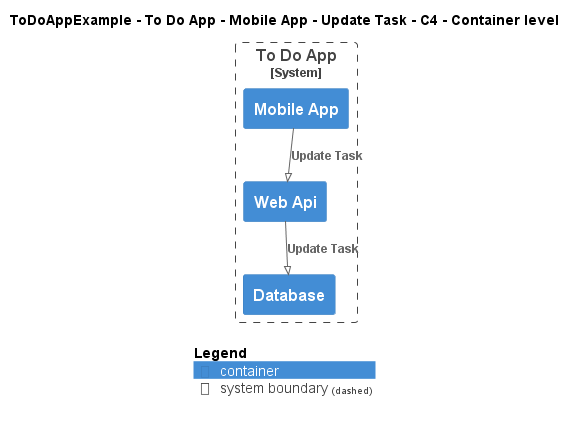

The diagram above was rendered by PlantUML. Its source (embedded in the PNG):
@startuml
!pragma layout smetana
!include ..\..\..\..\..\..\..\.c4s\C4_Container.puml

AddElementTag("c4interflow:lifecycle:new", $bgColor=green, $fontColor=#ffffff, $borderColor=green, $shadowing="False")
AddElementTag("c4interflow:lifecycle:changed", $bgColor=orange, $fontColor=#ffffff, $borderColor=orange, $shadowing="False")
AddElementTag("c4interflow:lifecycle:removed", $bgColor=red, $fontColor=#ffffff, $borderColor=red, $shadowing="False")

AddRelTag("c4interflow:lifecycle:new", $textColor=green, $lineColor=green)
AddRelTag("c4interflow:lifecycle:changed", $textColor=orange, $lineColor=orange)
AddRelTag("c4interflow:lifecycle:removed", $textColor=red, $lineColor=red)

SHOW_PERSON_PORTRAIT()
LAYOUT_TOP_DOWN()

skinparam linetype polyline

title ToDoAppExample - To Do App - Mobile App - Update Task - C4 - Container level


System_Boundary(ToDoAppExample.SoftwareSystems.ToDoApp, "To Do App") {
    Container(ToDoAppExample.SoftwareSystems.ToDoApp.Containers.MobileApp, "Mobile App", "", "")
    Container(ToDoAppExample.SoftwareSystems.ToDoApp.Containers.WebApi, "Web Api", "", "")
    Container(ToDoAppExample.SoftwareSystems.ToDoApp.Containers.Database, "Database", "", "")
}

Rel(ToDoAppExample.SoftwareSystems.ToDoApp.Containers.MobileApp, ToDoAppExample.SoftwareSystems.ToDoApp.Containers.WebApi, "Update Task")
Rel(ToDoAppExample.SoftwareSystems.ToDoApp.Containers.WebApi, ToDoAppExample.SoftwareSystems.ToDoApp.Containers.Database, "Update Task")


SHOW_LEGEND()
@enduml